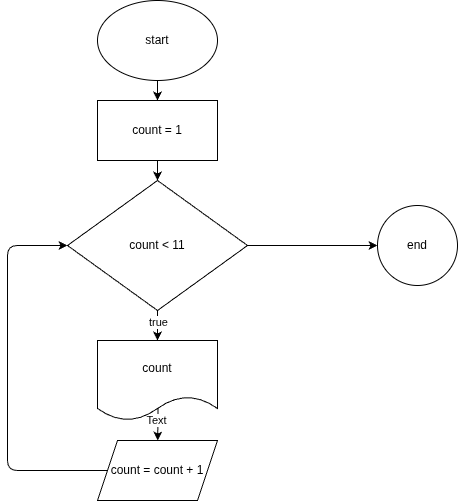

The diagram above was exported from draw.io. Its source (the exported page's mxGraphModel, read from the mxfile embedded in the PNG):
<mxGraphModel dx="817" dy="413" grid="1" gridSize="10" guides="1" tooltips="1" connect="1" arrows="1" fold="1" page="1" pageScale="1" pageWidth="827" pageHeight="1169" math="0" shadow="0">
  <root>
    <mxCell id="0" />
    <mxCell id="1" parent="0" />
    <mxCell id="5" value="" style="edgeStyle=none;html=1;" edge="1" parent="1" source="3" target="4">
      <mxGeometry relative="1" as="geometry" />
    </mxCell>
    <mxCell id="3" value="start" style="ellipse;whiteSpace=wrap;html=1;" vertex="1" parent="1">
      <mxGeometry x="300" y="10" width="120" height="80" as="geometry" />
    </mxCell>
    <mxCell id="7" value="" style="edgeStyle=none;html=1;" edge="1" parent="1" source="4" target="6">
      <mxGeometry relative="1" as="geometry" />
    </mxCell>
    <mxCell id="4" value="count = 1" style="whiteSpace=wrap;html=1;" vertex="1" parent="1">
      <mxGeometry x="300" y="110" width="120" height="60" as="geometry" />
    </mxCell>
    <mxCell id="9" value="" style="edgeStyle=none;html=1;" edge="1" parent="1" source="6" target="8">
      <mxGeometry relative="1" as="geometry" />
    </mxCell>
    <mxCell id="14" value="true" style="edgeLabel;html=1;align=center;verticalAlign=middle;resizable=0;points=[];" vertex="1" connectable="0" parent="9">
      <mxGeometry x="-0.25" relative="1" as="geometry">
        <mxPoint as="offset" />
      </mxGeometry>
    </mxCell>
    <mxCell id="16" value="" style="edgeStyle=none;html=1;" edge="1" parent="1" source="6" target="15">
      <mxGeometry relative="1" as="geometry" />
    </mxCell>
    <mxCell id="6" value="count &amp;lt; 11" style="rhombus;whiteSpace=wrap;html=1;" vertex="1" parent="1">
      <mxGeometry x="270" y="190" width="180" height="130" as="geometry" />
    </mxCell>
    <mxCell id="11" value="" style="edgeStyle=none;html=1;exitX=0.504;exitY=0.85;exitDx=0;exitDy=0;exitPerimeter=0;" edge="1" parent="1" source="8" target="10">
      <mxGeometry relative="1" as="geometry" />
    </mxCell>
    <mxCell id="13" value="Text" style="edgeLabel;html=1;align=center;verticalAlign=middle;resizable=0;points=[];" vertex="1" connectable="0" parent="11">
      <mxGeometry x="-0.2335" y="-2" relative="1" as="geometry">
        <mxPoint as="offset" />
      </mxGeometry>
    </mxCell>
    <mxCell id="8" value="count" style="shape=document;whiteSpace=wrap;html=1;boundedLbl=1;" vertex="1" parent="1">
      <mxGeometry x="300" y="350" width="120" height="80" as="geometry" />
    </mxCell>
    <mxCell id="12" style="edgeStyle=none;html=1;exitX=0;exitY=0.5;exitDx=0;exitDy=0;entryX=0;entryY=0.5;entryDx=0;entryDy=0;" edge="1" parent="1" source="10" target="6">
      <mxGeometry relative="1" as="geometry">
        <Array as="points">
          <mxPoint x="210" y="480" />
          <mxPoint x="210" y="255" />
        </Array>
      </mxGeometry>
    </mxCell>
    <mxCell id="10" value="count = count + 1" style="shape=parallelogram;perimeter=parallelogramPerimeter;whiteSpace=wrap;html=1;fixedSize=1;" vertex="1" parent="1">
      <mxGeometry x="300" y="450" width="120" height="60" as="geometry" />
    </mxCell>
    <mxCell id="15" value="end" style="ellipse;whiteSpace=wrap;html=1;" vertex="1" parent="1">
      <mxGeometry x="580" y="215" width="80" height="80" as="geometry" />
    </mxCell>
  </root>
</mxGraphModel>